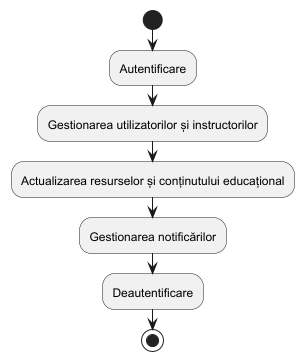

The diagram above was rendered by PlantUML. Its source (embedded in the PNG):
@startuml
' Diagrama de flux de activități

'|Utilizator|
'start
':Înregistrare;
':Autentificare;
':Accesarea lecțiilor disponibile;
':Urmărirea progresului propriu;
':Interacțiunea cu instructorii și utilizatorii;
':Deautentificare;
'stop

' |Instructor|
' start
' :Autentificare;
' :Crearea și gestionarea lecțiilor de chitară;
' :Încărcarea resurselor educaționale;
' :Monitorizarea progresului utilizatorilor;
' :Interacțiunea cu utilizatorii;
' :Deautentificare;
' stop

 |Admin|
 start
 :Autentificare;
 :Gestionarea utilizatorilor și instructorilor;
 :Actualizarea resurselor și conținutului educațional;
 :Gestionarea notificărilor;
 :Deautentificare;
 stop

@enduml